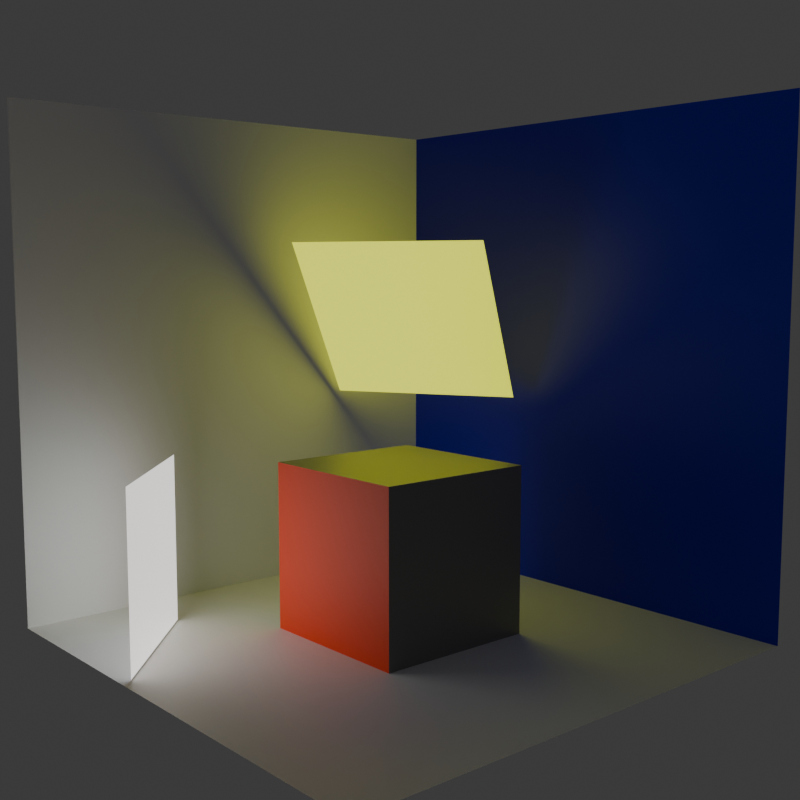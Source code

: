 # Source: GI.blend  (saved by Blender 5.0.118; exported with 4.5.12 LTS)
import bpy
from mathutils import Matrix  # noqa: F401  (used for matrix-valued properties, if any)

bpy.ops.wm.read_factory_settings(use_empty=True)
scene = bpy.context.scene
scene.name = 'Scene'

# ---- collections
col_collection = bpy.data.collections.new('Collection'); scene.collection.children.link(col_collection)
col_test = bpy.data.collections.new('Test'); scene.collection.children.link(col_test)

# ---- materials (node trees are filled in below, after node groups)
mat_floor = bpy.data.materials.new('Floor')
mat_red = bpy.data.materials.new('Red')
mat_blue = bpy.data.materials.new('Blue')
mat_material = bpy.data.materials.new('Material')
mat_yellow_light = bpy.data.materials.new('yellow_light')
mat_white_light = bpy.data.materials.new('white_light')

# ---- material node trees
mat_floor.use_nodes = True; mat_floor.node_tree.nodes.clear()
_N = mat_floor.node_tree.nodes; _L = mat_floor.node_tree.links
n0 = _N.new('ShaderNodeBsdfPrincipled'); n0.name = 'Principled BSDF'; n0.location = (-200, 100)
n0.distribution = 'GGX'
n0.inputs[0].default_value = (1.0, 1.0, 1.0, 1.0)
n1 = _N.new('ShaderNodeOutputMaterial'); n1.name = 'Material Output'; n1.location = (200, 100)
_L.new(n0.outputs[0], n1.inputs[0])
n1.is_active_output = True
mat_red.use_nodes = True; mat_red.node_tree.nodes.clear()
_N = mat_red.node_tree.nodes; _L = mat_red.node_tree.links
n0 = _N.new('ShaderNodeBsdfPrincipled'); n0.name = 'Principled BSDF'; n0.location = (-200, 100)
n0.distribution = 'GGX'
n0.inputs[0].default_value = (1.0, 0.05516, 0.0, 1.0)
n1 = _N.new('ShaderNodeOutputMaterial'); n1.name = 'Material Output'; n1.location = (200, 100)
_L.new(n0.outputs[0], n1.inputs[0])
n1.is_active_output = True
mat_blue.use_nodes = True; mat_blue.node_tree.nodes.clear()
_N = mat_blue.node_tree.nodes; _L = mat_blue.node_tree.links
n0 = _N.new('ShaderNodeBsdfPrincipled'); n0.name = 'Principled BSDF'; n0.location = (-200, 100)
n0.distribution = 'GGX'
n0.inputs[0].default_value = (0.0008933, 0.0, 0.8, 1.0)
n0.inputs[27].default_value = (0.9701, 1.0, 0.906, 1.0)
n1 = _N.new('ShaderNodeOutputMaterial'); n1.name = 'Material Output'; n1.location = (200, 100)
_L.new(n0.outputs[0], n1.inputs[0])
n1.is_active_output = True
mat_material.use_nodes = True; mat_material.node_tree.nodes.clear()
_N = mat_material.node_tree.nodes; _L = mat_material.node_tree.links
n0 = _N.new('ShaderNodeBsdfPrincipled'); n0.name = 'Principled BSDF'; n0.location = (-200, 100)
n0.inputs[0].default_value = (0.214, 0.214, 0.214, 1.0)
n0.inputs[2].default_value = 0.4
n0.inputs[13].default_value = 1.0
n0.inputs[14].default_value = (1.0, 0.9411, 0.8687, 1.0)
n1 = _N.new('ShaderNodeOutputMaterial'); n1.name = 'Material Output'; n1.location = (200, 100)
_L.new(n0.outputs[0], n1.inputs[0])
n1.is_active_output = True
mat_yellow_light.use_nodes = True; mat_yellow_light.node_tree.nodes.clear()
_N = mat_yellow_light.node_tree.nodes; _L = mat_yellow_light.node_tree.links
n0 = _N.new('ShaderNodeBsdfPrincipled'); n0.name = 'Principled BSDF'; n0.location = (-200, 100)
n0.distribution = 'GGX'
n0.inputs[27].default_value = (0.9299, 1.0, 0.0, 1.0)
n0.inputs[28].default_value = 1.0
n1 = _N.new('ShaderNodeOutputMaterial'); n1.name = 'Material Output'; n1.location = (200, 100)
_L.new(n0.outputs[0], n1.inputs[0])
n1.is_active_output = True
mat_white_light.use_nodes = True; mat_white_light.node_tree.nodes.clear()
_N = mat_white_light.node_tree.nodes; _L = mat_white_light.node_tree.links
n0 = _N.new('ShaderNodeBsdfPrincipled'); n0.name = 'Principled BSDF'; n0.location = (-200, 100)
n0.distribution = 'GGX'
n0.inputs[2].default_value = 0.06173
n0.inputs[28].default_value = 1.0
n1 = _N.new('ShaderNodeOutputMaterial'); n1.name = 'Material Output'; n1.location = (200, 100)
_L.new(n0.outputs[0], n1.inputs[0])
n1.is_active_output = True

# ---- world
world_world = bpy.data.worlds.new('World'); scene.world = world_world
world_world.use_nodes = True; world_world.node_tree.nodes.clear()
_N = world_world.node_tree.nodes; _L = world_world.node_tree.links
n0 = _N.new('ShaderNodeOutputWorld'); n0.name = 'World Output'; n0.location = (200, 100)
n1 = _N.new('ShaderNodeBackground'); n1.name = 'Background'; n1.location = (-200, 100)
n1.inputs[0].default_value = (0.05088, 0.05088, 0.05088, 1.0)
_L.new(n1.outputs[0], n0.inputs[0])
n0.is_active_output = True
world_world.color = (0.05088, 0.05088, 0.05088)
world_world.sun_shadow_jitter_overblur = 0.0

# ---- cameras
cam_camera = bpy.data.cameras.new('Camera')
cam_camera.clip_end = 100.0
cam_camera.ortho_scale = 7.314

# ---- meshes
me_cube_002 = bpy.data.meshes.new('Cube.002')
me_cube_002.from_pydata([(-1.0, -1.0, -1.0), (-1.0, -1.0, 1.0), (-1.0, 1.0, -1.0), (-1.0, 1.0, 1.0), (1.0, -1.0, -1.0), (1.0, 1.0, -1.0), (-1.0, 1.0, -1.0), (-1.0, 1.0, 1.0), (1.0, 1.0, -1.0), (1.0, 1.0, 1.0)], [], [(0, 2, 3, 1), (2, 0, 4, 5), (6, 8, 9, 7)])
me_cube_002.polygons.foreach_set('material_index', [0, 0, 2])
_uv = me_cube_002.uv_layers.new(name='UVMap')
_uv.uv.foreach_set('vector', [0.375, 0.0, 0.375, 0.25, 0.625, 0.25, 0.625, 0.0, 0.125, 0.5, 0.125, 0.75, 0.375, 0.75, 0.375, 0.5, 0.375, 0.25, 0.375, 0.5, 0.625, 0.5, 0.625, 0.25])
me_cube_002.materials.append(mat_floor)
me_cube_002.materials.append(mat_red)
me_cube_002.materials.append(mat_blue)
me_cube_002.update()
me_cube_003 = bpy.data.meshes.new('Cube.003')
me_cube_003.from_pydata([(-1.0, -1.0, -1.0), (-1.0, -1.0, 1.0), (-1.0, 1.0, -1.0), (-1.0, 1.0, 1.0), (1.0, -1.0, -1.0), (1.0, -1.0, 1.0), (1.0, 1.0, -1.0), (1.0, 1.0, 1.0)], [], [(0, 1, 3, 2), (2, 3, 7, 6), (6, 7, 5, 4), (4, 5, 1, 0), (2, 6, 4, 0), (7, 3, 1, 5)])
me_cube_003.polygons.foreach_set('material_index', [0, 0, 0, 1, 0, 0])
_uv = me_cube_003.uv_layers.new(name='UVMap')
_uv.uv.foreach_set('vector', [0.375, 0.0, 0.625, 0.0, 0.625, 0.25, 0.375, 0.25, 0.375, 0.25, 0.625, 0.25, 0.625, 0.5, 0.375, 0.5, 0.375, 0.5, 0.625, 0.5, 0.625, 0.75, 0.375, 0.75, 0.375, 0.75, 0.625, 0.75, 0.625, 1.0, 0.375, 1.0, 0.125, 0.5, 0.375, 0.5, 0.375, 0.75, 0.125, 0.75, 0.625, 0.5, 0.875, 0.5, 0.875, 0.75, 0.625, 0.75])
me_cube_003.materials.append(mat_material)
me_cube_003.materials.append(mat_red)
me_cube_003.update()
me_plane = bpy.data.meshes.new('Plane')
me_plane.from_pydata([(-1.0, -1.0, 0.0), (1.0, -1.0, 0.0), (-1.0, 1.0, 0.0), (1.0, 1.0, 0.0)], [], [(0, 1, 3, 2)])
_uv = me_plane.uv_layers.new(name='UVMap')
_uv.uv.foreach_set('vector', [0.0, 0.0, 1.0, 0.0, 1.0, 1.0, 0.0, 1.0])
me_plane.materials.append(mat_yellow_light)
me_plane.update()
me_plane_001 = bpy.data.meshes.new('Plane.001')
me_plane_001.from_pydata([(-1.0, -1.0, 0.0), (1.0, -1.0, 0.0), (-1.0, 1.0, 0.0), (1.0, 1.0, 0.0)], [], [(0, 1, 3, 2)])
_uv = me_plane_001.uv_layers.new(name='UVMap')
_uv.uv.foreach_set('vector', [0.0, 0.0, 1.0, 0.0, 1.0, 1.0, 0.0, 1.0])
me_plane_001.materials.append(mat_white_light)
me_plane_001.update()

# ---- objects
ob_camera = bpy.data.objects.new('Camera', cam_camera)
ob_room = bpy.data.objects.new('room', me_cube_002)
ob_cube = bpy.data.objects.new('Cube', me_cube_003)
ob_light1 = bpy.data.objects.new('light1', me_plane)
ob_light2 = bpy.data.objects.new('light2', me_plane_001)

# ---- transforms, parenting, visibility, modifiers, constraints
ob_camera.location = (6.386, -5.292, 1.114)
ob_camera.rotation_euler = (1.457, -1.584e-08, 0.8579)
ob_camera.lock_rotations_4d = False
ob_camera.empty_display_type = 'ARROWS'
ob_camera.color = (0.0, 0.0, 0.0, 0.0)
ob_camera.display_type = 'WIRE'
ob_camera.lineart.crease_threshold = 0.0
ob_room.location = (-3.108, 2.82, 0.0)
ob_room.scale = (3.081, 3.081, 3.081)
ob_room.hide_select = True
ob_cube.location = (-3.243, 3.015, -2.082)
ob_light1.location = (-4.606, 4.306, 0.4786)
ob_light1.rotation_euler = (-2.202, -1.49e-08, -2.642)
ob_light1.scale = (1.271, 1.271, 1.271)
ob_light2.location = (-4.55, 0.5428, -2.05)
ob_light2.rotation_euler = (-1.571, -0.0, -0.7521)
ob_light2.scale = (1.013, 1.013, 1.013)

# ---- collection membership
col_collection.objects.link(ob_camera)
col_collection.objects.link(ob_room)
col_collection.objects.link(ob_cube)
col_collection.objects.link(ob_light1)
col_collection.objects.link(ob_light2)

# ---- scene / render settings (as saved in the file)
scene.camera = ob_camera
scene.frame_start = 1; scene.frame_end = 20; scene.frame_set(20)
scene.render.engine = 'BLENDER_EEVEE_NEXT'
scene.render.image_settings.file_format = 'FFMPEG'
scene.render.image_settings.color_mode = 'RGB'
scene.render.resolution_x = 512
scene.render.resolution_y = 512
scene.render.fps = 12
scene.render.bake_bias = 0.0
scene.render.bake_samples = 0
scene.cycles.sampling_pattern = 'TABULATED_SOBOL'
scene.eevee.taa_samples = 30
scene.eevee.taa_render_samples = 10
scene.eevee.use_taa_reprojection = False
scene.eevee.use_volume_custom_range = False
scene.eevee.ray_tracing_options.use_denoise = False
scene.eevee.use_raytracing = True
bpy.context.view_layer.update()
